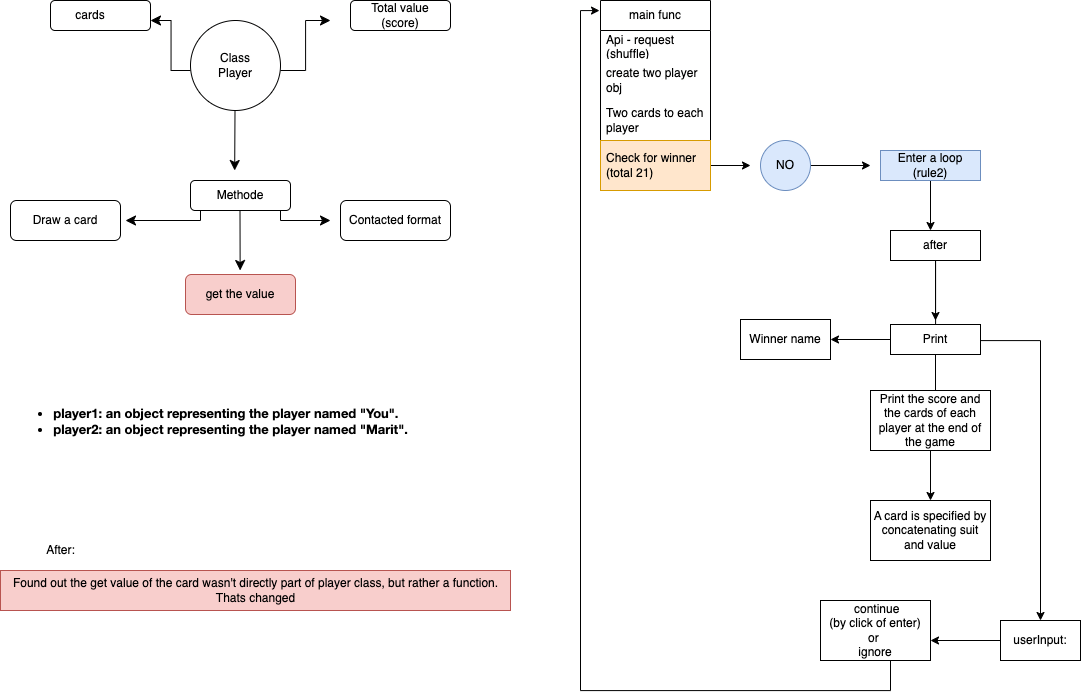

The diagram above was exported from draw.io. Its source (the exported page's mxGraphModel, read from the mxfile embedded in the PNG):
<mxGraphModel dx="2494" dy="915" grid="1" gridSize="10" guides="1" tooltips="1" connect="1" arrows="1" fold="1" page="1" pageScale="1" pageWidth="1169" pageHeight="827" math="0" shadow="0">
  <root>
    <mxCell id="0" />
    <mxCell id="1" parent="0" />
    <mxCell id="CwZEKbTLjy0zNEP0d6ax-17" value="Draw a card" style="rounded=1;whiteSpace=wrap;html=1;" vertex="1" parent="1">
      <mxGeometry x="-1100" y="260" width="110" height="40" as="geometry" />
    </mxCell>
    <mxCell id="CwZEKbTLjy0zNEP0d6ax-18" value="" style="ellipse;whiteSpace=wrap;html=1;aspect=fixed;" vertex="1" parent="1">
      <mxGeometry x="-920" y="80" width="90" height="90" as="geometry" />
    </mxCell>
    <mxCell id="CwZEKbTLjy0zNEP0d6ax-19" value="Class&lt;br&gt;Player" style="text;html=1;strokeColor=none;fillColor=none;align=center;verticalAlign=middle;whiteSpace=wrap;rounded=0;" vertex="1" parent="1">
      <mxGeometry x="-905" y="110" width="60" height="30" as="geometry" />
    </mxCell>
    <mxCell id="CwZEKbTLjy0zNEP0d6ax-20" value="" style="edgeStyle=elbowEdgeStyle;elbow=horizontal;endArrow=classic;html=1;curved=0;rounded=0;endSize=8;startSize=8;" edge="1" parent="1">
      <mxGeometry width="50" height="50" relative="1" as="geometry">
        <mxPoint x="-830" y="130" as="sourcePoint" />
        <mxPoint x="-780" y="80" as="targetPoint" />
      </mxGeometry>
    </mxCell>
    <mxCell id="CwZEKbTLjy0zNEP0d6ax-21" value="" style="edgeStyle=elbowEdgeStyle;elbow=horizontal;endArrow=classic;html=1;curved=0;rounded=0;endSize=8;startSize=8;" edge="1" parent="1">
      <mxGeometry width="50" height="50" relative="1" as="geometry">
        <mxPoint x="-920" y="130" as="sourcePoint" />
        <mxPoint x="-960" y="80" as="targetPoint" />
      </mxGeometry>
    </mxCell>
    <mxCell id="CwZEKbTLjy0zNEP0d6ax-22" value="" style="edgeStyle=elbowEdgeStyle;elbow=horizontal;endArrow=classic;html=1;curved=0;rounded=0;endSize=8;startSize=8;" edge="1" parent="1">
      <mxGeometry width="50" height="50" relative="1" as="geometry">
        <mxPoint x="-870.5" y="270" as="sourcePoint" />
        <mxPoint x="-870.5" y="330" as="targetPoint" />
        <Array as="points" />
      </mxGeometry>
    </mxCell>
    <mxCell id="CwZEKbTLjy0zNEP0d6ax-23" value="Methode" style="rounded=1;whiteSpace=wrap;html=1;" vertex="1" parent="1">
      <mxGeometry x="-920" y="240" width="100" height="30" as="geometry" />
    </mxCell>
    <mxCell id="CwZEKbTLjy0zNEP0d6ax-24" value="" style="rounded=1;whiteSpace=wrap;html=1;" vertex="1" parent="1">
      <mxGeometry x="-1060" y="60" width="100" height="30" as="geometry" />
    </mxCell>
    <mxCell id="CwZEKbTLjy0zNEP0d6ax-25" value="cards" style="text;html=1;strokeColor=none;fillColor=none;align=center;verticalAlign=middle;whiteSpace=wrap;rounded=0;" vertex="1" parent="1">
      <mxGeometry x="-1050" y="60" width="60" height="30" as="geometry" />
    </mxCell>
    <mxCell id="CwZEKbTLjy0zNEP0d6ax-26" value="" style="rounded=1;whiteSpace=wrap;html=1;" vertex="1" parent="1">
      <mxGeometry x="-760" y="60" width="100" height="30" as="geometry" />
    </mxCell>
    <mxCell id="CwZEKbTLjy0zNEP0d6ax-27" value="Total value (score)" style="text;html=1;strokeColor=none;fillColor=none;align=center;verticalAlign=middle;whiteSpace=wrap;rounded=0;" vertex="1" parent="1">
      <mxGeometry x="-740" y="60" width="60" height="30" as="geometry" />
    </mxCell>
    <mxCell id="CwZEKbTLjy0zNEP0d6ax-28" value="" style="edgeStyle=elbowEdgeStyle;elbow=horizontal;endArrow=classic;html=1;curved=0;rounded=0;endSize=8;startSize=8;" edge="1" parent="1">
      <mxGeometry width="50" height="50" relative="1" as="geometry">
        <mxPoint x="-875.5" y="170" as="sourcePoint" />
        <mxPoint x="-875.5" y="230" as="targetPoint" />
        <Array as="points" />
      </mxGeometry>
    </mxCell>
    <mxCell id="CwZEKbTLjy0zNEP0d6ax-29" value="" style="edgeStyle=elbowEdgeStyle;elbow=horizontal;endArrow=classic;html=1;curved=0;rounded=0;endSize=8;startSize=8;exitX=0.5;exitY=1;exitDx=0;exitDy=0;" edge="1" parent="1" source="CwZEKbTLjy0zNEP0d6ax-23">
      <mxGeometry width="50" height="50" relative="1" as="geometry">
        <mxPoint x="-905" y="320" as="sourcePoint" />
        <mxPoint x="-985" y="280" as="targetPoint" />
        <Array as="points">
          <mxPoint x="-910" y="300" />
          <mxPoint x="-930" y="300" />
        </Array>
      </mxGeometry>
    </mxCell>
    <mxCell id="CwZEKbTLjy0zNEP0d6ax-30" value="" style="edgeStyle=elbowEdgeStyle;elbow=horizontal;endArrow=classic;html=1;curved=0;rounded=0;endSize=8;startSize=8;exitX=0.5;exitY=1;exitDx=0;exitDy=0;" edge="1" parent="1">
      <mxGeometry width="50" height="50" relative="1" as="geometry">
        <mxPoint x="-860" y="270" as="sourcePoint" />
        <mxPoint x="-780" y="280" as="targetPoint" />
        <Array as="points">
          <mxPoint x="-830" y="270" />
          <mxPoint x="-920" y="300" />
        </Array>
      </mxGeometry>
    </mxCell>
    <mxCell id="CwZEKbTLjy0zNEP0d6ax-31" value="get the value" style="rounded=1;whiteSpace=wrap;html=1;fillColor=#f8cecc;strokeColor=#b85450;" vertex="1" parent="1">
      <mxGeometry x="-925" y="334" width="110" height="40" as="geometry" />
    </mxCell>
    <mxCell id="CwZEKbTLjy0zNEP0d6ax-32" value="Contacted format" style="rounded=1;whiteSpace=wrap;html=1;" vertex="1" parent="1">
      <mxGeometry x="-770" y="260" width="110" height="40" as="geometry" />
    </mxCell>
    <mxCell id="CwZEKbTLjy0zNEP0d6ax-34" value="main func" style="swimlane;fontStyle=0;childLayout=stackLayout;horizontal=1;startSize=30;horizontalStack=0;resizeParent=1;resizeParentMax=0;resizeLast=0;collapsible=1;marginBottom=0;whiteSpace=wrap;html=1;" vertex="1" parent="1">
      <mxGeometry x="-510" y="60" width="110" height="190" as="geometry">
        <mxRectangle x="-510" y="60" width="90" height="30" as="alternateBounds" />
      </mxGeometry>
    </mxCell>
    <mxCell id="CwZEKbTLjy0zNEP0d6ax-35" value="Api - request (shuffle)" style="text;strokeColor=none;fillColor=none;align=left;verticalAlign=middle;spacingLeft=4;spacingRight=4;overflow=hidden;points=[[0,0.5],[1,0.5]];portConstraint=eastwest;rotatable=0;whiteSpace=wrap;html=1;" vertex="1" parent="CwZEKbTLjy0zNEP0d6ax-34">
      <mxGeometry y="30" width="110" height="30" as="geometry" />
    </mxCell>
    <mxCell id="CwZEKbTLjy0zNEP0d6ax-36" value="create two player obj" style="text;strokeColor=none;fillColor=none;align=left;verticalAlign=middle;spacingLeft=4;spacingRight=4;overflow=hidden;points=[[0,0.5],[1,0.5]];portConstraint=eastwest;rotatable=0;whiteSpace=wrap;html=1;" vertex="1" parent="CwZEKbTLjy0zNEP0d6ax-34">
      <mxGeometry y="60" width="110" height="40" as="geometry" />
    </mxCell>
    <mxCell id="CwZEKbTLjy0zNEP0d6ax-37" value="Two cards to each player" style="text;strokeColor=none;fillColor=none;align=left;verticalAlign=middle;spacingLeft=4;spacingRight=4;overflow=hidden;points=[[0,0.5],[1,0.5]];portConstraint=eastwest;rotatable=0;whiteSpace=wrap;html=1;" vertex="1" parent="CwZEKbTLjy0zNEP0d6ax-34">
      <mxGeometry y="100" width="110" height="40" as="geometry" />
    </mxCell>
    <mxCell id="CwZEKbTLjy0zNEP0d6ax-43" style="edgeStyle=orthogonalEdgeStyle;rounded=0;orthogonalLoop=1;jettySize=auto;html=1;" edge="1" parent="CwZEKbTLjy0zNEP0d6ax-34" source="CwZEKbTLjy0zNEP0d6ax-39">
      <mxGeometry relative="1" as="geometry">
        <mxPoint x="150" y="165" as="targetPoint" />
      </mxGeometry>
    </mxCell>
    <mxCell id="CwZEKbTLjy0zNEP0d6ax-39" value="Check for winner (total 21)" style="text;strokeColor=#d79b00;fillColor=#ffe6cc;align=left;verticalAlign=middle;spacingLeft=4;spacingRight=4;overflow=hidden;points=[[0,0.5],[1,0.5]];portConstraint=eastwest;rotatable=0;whiteSpace=wrap;html=1;" vertex="1" parent="CwZEKbTLjy0zNEP0d6ax-34">
      <mxGeometry y="140" width="110" height="50" as="geometry" />
    </mxCell>
    <mxCell id="CwZEKbTLjy0zNEP0d6ax-45" style="edgeStyle=orthogonalEdgeStyle;rounded=0;orthogonalLoop=1;jettySize=auto;html=1;" edge="1" parent="1" source="CwZEKbTLjy0zNEP0d6ax-44">
      <mxGeometry relative="1" as="geometry">
        <mxPoint x="-240" y="225" as="targetPoint" />
      </mxGeometry>
    </mxCell>
    <mxCell id="CwZEKbTLjy0zNEP0d6ax-44" value="NO&lt;br&gt;" style="ellipse;whiteSpace=wrap;html=1;aspect=fixed;fillColor=#dae8fc;strokeColor=#6c8ebf;" vertex="1" parent="1">
      <mxGeometry x="-350" y="200" width="50" height="50" as="geometry" />
    </mxCell>
    <mxCell id="CwZEKbTLjy0zNEP0d6ax-47" style="edgeStyle=orthogonalEdgeStyle;rounded=0;orthogonalLoop=1;jettySize=auto;html=1;" edge="1" parent="1" source="CwZEKbTLjy0zNEP0d6ax-46">
      <mxGeometry relative="1" as="geometry">
        <mxPoint x="-180" y="290" as="targetPoint" />
      </mxGeometry>
    </mxCell>
    <mxCell id="CwZEKbTLjy0zNEP0d6ax-46" value="Enter a loop&lt;br&gt;(rule2)" style="rounded=0;whiteSpace=wrap;html=1;fillColor=#dae8fc;strokeColor=#6c8ebf;" vertex="1" parent="1">
      <mxGeometry x="-230" y="210" width="100" height="30" as="geometry" />
    </mxCell>
    <mxCell id="CwZEKbTLjy0zNEP0d6ax-48" value="&lt;ul style=&quot;font-size: medium; text-align: start;&quot; class=&quot;ul1&quot;&gt;&lt;li style=&quot;margin: 0px; font-variant-numeric: normal; font-variant-east-asian: normal; font-stretch: normal; font-size: 13px; line-height: normal; font-family: &amp;quot;Helvetica Neue&amp;quot;;&quot; class=&quot;li1&quot;&gt;&lt;b&gt;player1: an object representing the player named &quot;You&quot;.&lt;/b&gt;&lt;/li&gt;&lt;li style=&quot;margin: 0px; font-variant-numeric: normal; font-variant-east-asian: normal; font-stretch: normal; font-size: 13px; line-height: normal; font-family: &amp;quot;Helvetica Neue&amp;quot;;&quot; class=&quot;li1&quot;&gt;&lt;b&gt;&lt;span style=&quot;font-variant-numeric: normal; font-variant-east-asian: normal; font-stretch: normal; font-size: 9px; line-height: normal; font-family: Menlo;&quot; class=&quot;s1&quot;&gt;&lt;/span&gt;player2: an object representing the player named &quot;Marit&quot;.&lt;/b&gt;&lt;/li&gt;&lt;/ul&gt;" style="text;html=1;align=center;verticalAlign=middle;resizable=0;points=[];autosize=1;strokeColor=none;fillColor=none;" vertex="1" parent="1">
      <mxGeometry x="-1110" y="440" width="420" height="80" as="geometry" />
    </mxCell>
    <mxCell id="CwZEKbTLjy0zNEP0d6ax-50" style="edgeStyle=orthogonalEdgeStyle;rounded=0;orthogonalLoop=1;jettySize=auto;html=1;" edge="1" parent="1" source="CwZEKbTLjy0zNEP0d6ax-49">
      <mxGeometry relative="1" as="geometry">
        <mxPoint x="-175" y="380" as="targetPoint" />
      </mxGeometry>
    </mxCell>
    <mxCell id="CwZEKbTLjy0zNEP0d6ax-59" style="edgeStyle=orthogonalEdgeStyle;rounded=0;orthogonalLoop=1;jettySize=auto;html=1;" edge="1" parent="1" source="CwZEKbTLjy0zNEP0d6ax-49">
      <mxGeometry relative="1" as="geometry">
        <mxPoint x="-70" y="680" as="targetPoint" />
        <Array as="points">
          <mxPoint x="-175" y="400" />
          <mxPoint x="-70" y="400" />
        </Array>
      </mxGeometry>
    </mxCell>
    <mxCell id="CwZEKbTLjy0zNEP0d6ax-49" value="after" style="rounded=0;whiteSpace=wrap;html=1;" vertex="1" parent="1">
      <mxGeometry x="-220" y="290" width="90" height="30" as="geometry" />
    </mxCell>
    <mxCell id="CwZEKbTLjy0zNEP0d6ax-52" style="edgeStyle=orthogonalEdgeStyle;rounded=0;orthogonalLoop=1;jettySize=auto;html=1;" edge="1" parent="1" source="CwZEKbTLjy0zNEP0d6ax-51">
      <mxGeometry relative="1" as="geometry">
        <mxPoint x="-280" y="399" as="targetPoint" />
      </mxGeometry>
    </mxCell>
    <mxCell id="CwZEKbTLjy0zNEP0d6ax-53" style="edgeStyle=orthogonalEdgeStyle;rounded=0;orthogonalLoop=1;jettySize=auto;html=1;" edge="1" parent="1" source="CwZEKbTLjy0zNEP0d6ax-51">
      <mxGeometry relative="1" as="geometry">
        <mxPoint x="-175" y="470" as="targetPoint" />
      </mxGeometry>
    </mxCell>
    <mxCell id="CwZEKbTLjy0zNEP0d6ax-51" value="Print" style="whiteSpace=wrap;html=1;" vertex="1" parent="1">
      <mxGeometry x="-220" y="384" width="90" height="30" as="geometry" />
    </mxCell>
    <mxCell id="CwZEKbTLjy0zNEP0d6ax-54" value="Winner name" style="whiteSpace=wrap;html=1;" vertex="1" parent="1">
      <mxGeometry x="-370" y="379" width="90" height="40" as="geometry" />
    </mxCell>
    <mxCell id="CwZEKbTLjy0zNEP0d6ax-56" style="edgeStyle=orthogonalEdgeStyle;rounded=0;orthogonalLoop=1;jettySize=auto;html=1;" edge="1" parent="1" source="CwZEKbTLjy0zNEP0d6ax-55">
      <mxGeometry relative="1" as="geometry">
        <mxPoint x="-180" y="560" as="targetPoint" />
      </mxGeometry>
    </mxCell>
    <mxCell id="CwZEKbTLjy0zNEP0d6ax-55" value="Print the score and the cards of each player at the end of the game" style="whiteSpace=wrap;html=1;" vertex="1" parent="1">
      <mxGeometry x="-240" y="450" width="120" height="60" as="geometry" />
    </mxCell>
    <mxCell id="CwZEKbTLjy0zNEP0d6ax-57" value="A card is specified by concatenating suit and value" style="whiteSpace=wrap;html=1;" vertex="1" parent="1">
      <mxGeometry x="-240" y="560" width="120" height="60" as="geometry" />
    </mxCell>
    <mxCell id="CwZEKbTLjy0zNEP0d6ax-61" style="edgeStyle=orthogonalEdgeStyle;rounded=0;orthogonalLoop=1;jettySize=auto;html=1;" edge="1" parent="1" source="CwZEKbTLjy0zNEP0d6ax-60">
      <mxGeometry relative="1" as="geometry">
        <mxPoint x="-180" y="700" as="targetPoint" />
      </mxGeometry>
    </mxCell>
    <mxCell id="CwZEKbTLjy0zNEP0d6ax-60" value="userInput:&lt;br&gt;" style="whiteSpace=wrap;html=1;" vertex="1" parent="1">
      <mxGeometry x="-110" y="680" width="80" height="40" as="geometry" />
    </mxCell>
    <mxCell id="CwZEKbTLjy0zNEP0d6ax-62" value="&amp;nbsp;continue&lt;br&gt;(by click of enter)&lt;br&gt;or&amp;nbsp;&lt;br&gt;ignore" style="whiteSpace=wrap;html=1;" vertex="1" parent="1">
      <mxGeometry x="-290" y="660" width="110" height="60" as="geometry" />
    </mxCell>
    <mxCell id="CwZEKbTLjy0zNEP0d6ax-69" style="edgeStyle=orthogonalEdgeStyle;rounded=0;orthogonalLoop=1;jettySize=auto;html=1;entryX=-0.009;entryY=0.053;entryDx=0;entryDy=0;entryPerimeter=0;" edge="1" parent="1" source="CwZEKbTLjy0zNEP0d6ax-62" target="CwZEKbTLjy0zNEP0d6ax-34">
      <mxGeometry relative="1" as="geometry">
        <mxPoint x="-170" y="755.0000000000002" as="sourcePoint" />
        <Array as="points">
          <mxPoint x="-220" y="750" />
          <mxPoint x="-530" y="750" />
          <mxPoint x="-530" y="70" />
        </Array>
      </mxGeometry>
    </mxCell>
    <mxCell id="CwZEKbTLjy0zNEP0d6ax-71" value="After:" style="text;html=1;align=center;verticalAlign=middle;resizable=0;points=[];autosize=1;strokeColor=none;fillColor=none;" vertex="1" parent="1">
      <mxGeometry x="-1075" y="595" width="50" height="30" as="geometry" />
    </mxCell>
    <mxCell id="CwZEKbTLjy0zNEP0d6ax-104" value="Found out the get value of the card wasn't directly part of player class, but rather a function.&lt;br&gt;Thats changed" style="text;html=1;align=center;verticalAlign=middle;resizable=0;points=[];autosize=1;strokeColor=#b85450;fillColor=#f8cecc;" vertex="1" parent="1">
      <mxGeometry x="-1110" y="630" width="510" height="40" as="geometry" />
    </mxCell>
  </root>
</mxGraphModel>